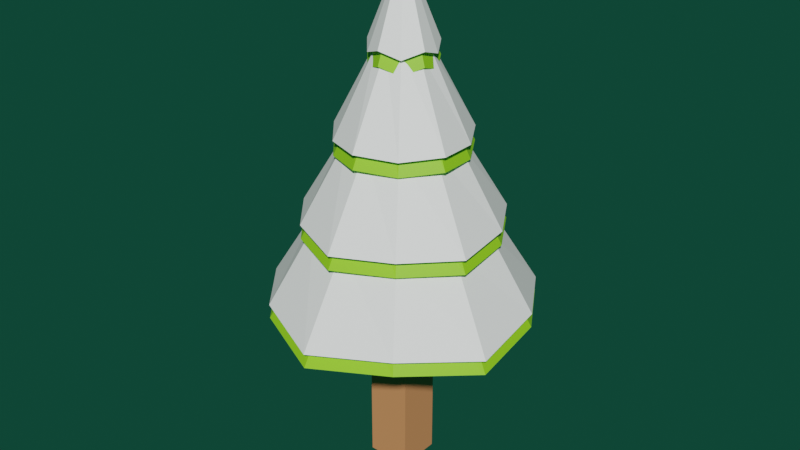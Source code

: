 # Source: Tree_L_snow.blend  (saved by Blender 2.81.16; exported with 4.5.12 LTS)
import bpy
from mathutils import Matrix  # noqa: F401  (used for matrix-valued properties, if any)

bpy.ops.wm.read_factory_settings(use_empty=True)
scene = bpy.context.scene
scene.name = 'Scene'

# ---- collections
col_collection = bpy.data.collections.new('Collection'); scene.collection.children.link(col_collection)

# ---- materials (node trees are filled in below, after node groups)
mat_material_001 = bpy.data.materials.new('Material.001')
mat_material_001.diffuse_color = (0.2961, 0.7084, 0.0185, 1.0)
mat_material_002 = bpy.data.materials.new('Material.002')
mat_material_002.diffuse_color = (1.0, 0.4036, 0.1666, 1.0)
mat_material_003 = bpy.data.materials.new('Material.003')
mat_material_000 = bpy.data.materials.new('Material.000')
mat_material_000.diffuse_color = (1.0, 1.0, 1.0, 1.0)

# ---- material node trees
mat_material_001.use_nodes = True; mat_material_001.node_tree.nodes.clear()
_N = mat_material_001.node_tree.nodes; _L = mat_material_001.node_tree.links
n0 = _N.new('ShaderNodeBsdfPrincipled'); n0.name = 'Principled BSDF'; n0.location = (-77, 300)
n0.distribution = 'GGX'
n0.subsurface_method = 'BURLEY'
n0.inputs[0].default_value = (0.2961, 0.7084, 0.0185, 1.0)
n0.inputs[3].default_value = 1.45
n0.inputs[27].default_value = (0.0, 0.0, 0.0, 1.0)
n0.inputs[28].default_value = 1.0
n1 = _N.new('ShaderNodeOutputMaterial'); n1.name = 'Material Output'; n1.location = (300, 300)
_L.new(n0.outputs[0], n1.inputs[0])
n1.is_active_output = True
mat_material_002.use_nodes = True; mat_material_002.node_tree.nodes.clear()
_N = mat_material_002.node_tree.nodes; _L = mat_material_002.node_tree.links
n0 = _N.new('ShaderNodeOutputMaterial'); n0.name = 'Material Output'; n0.location = (300, 300)
n1 = _N.new('ShaderNodeBsdfPrincipled'); n1.name = 'Principled BSDF'; n1.location = (10, 300)
n1.distribution = 'GGX'
n1.subsurface_method = 'BURLEY'
n1.inputs[0].default_value = (0.6724, 0.2747, 0.1144, 1.0)
n1.inputs[3].default_value = 1.45
n1.inputs[27].default_value = (0.0, 0.0, 0.0, 1.0)
n1.inputs[28].default_value = 1.0
_L.new(n1.outputs[0], n0.inputs[0])
n0.is_active_output = True
mat_material_003.use_nodes = True; mat_material_003.node_tree.nodes.clear()
_N = mat_material_003.node_tree.nodes; _L = mat_material_003.node_tree.links
n0 = _N.new('ShaderNodeOutputMaterial'); n0.name = 'Material Output'; n0.location = (300, 300)
n1 = _N.new('ShaderNodeBsdfPrincipled'); n1.name = 'Principled BSDF'; n1.location = (10, 300)
n1.distribution = 'GGX'
n1.subsurface_method = 'BURLEY'
n1.inputs[3].default_value = 1.45
n1.inputs[27].default_value = (0.0, 0.0, 0.0, 1.0)
n1.inputs[28].default_value = 1.0
_L.new(n1.outputs[0], n0.inputs[0])
n0.is_active_output = True
mat_material_000.use_nodes = True; mat_material_000.node_tree.nodes.clear()
_N = mat_material_000.node_tree.nodes; _L = mat_material_000.node_tree.links
n0 = _N.new('ShaderNodeBsdfPrincipled'); n0.name = 'Principled BSDF'; n0.location = (-77, 300)
n0.distribution = 'GGX'
n0.subsurface_method = 'BURLEY'
n0.inputs[0].default_value = (1.0, 1.0, 1.0, 1.0)
n0.inputs[3].default_value = 1.45
n0.inputs[27].default_value = (0.0, 0.0, 0.0, 1.0)
n0.inputs[28].default_value = 1.0
n1 = _N.new('ShaderNodeOutputMaterial'); n1.name = 'Material Output'; n1.location = (300, 300)
_L.new(n0.outputs[0], n1.inputs[0])
n1.is_active_output = True

# ---- world
world_world = bpy.data.worlds.new('World'); scene.world = world_world
world_world.use_nodes = True; world_world.node_tree.nodes.clear()
_N = world_world.node_tree.nodes; _L = world_world.node_tree.links
n0 = _N.new('ShaderNodeOutputWorld'); n0.name = 'World Output'; n0.location = (300, 300)
n1 = _N.new('ShaderNodeBackground'); n1.name = 'Background'; n1.location = (10, 300)
n1.inputs[0].default_value = (0.004705, 0.05087, 0.03159, 1.0)
_L.new(n1.outputs[0], n0.inputs[0])
n0.is_active_output = True
world_world.color = (0.05088, 0.05088, 0.05088)
world_world.use_sun_shadow = False
world_world.sun_shadow_jitter_overblur = 0.0

# ---- meshes
me_cylinder_001 = bpy.data.meshes.new('Cylinder.001')
me_cylinder_001.from_pydata([(-0.0009452, 2.95, 0.9065), (-0.0459, 0.07892, 3.029), (1.834, 2.524, 0.8619), (-0.0459, 0.07892, 3.029), (2.803, 0.9128, 0.9065), (-0.0459, 0.07892, 3.029), (2.967, -0.9641, 0.8619), (-0.0459, 0.07892, 3.029), (1.732, -2.384, 0.9065), (-0.0459, 0.07892, 3.029), (-3.162e-07, -3.12, 0.8619), (-0.0459, 0.07892, 3.029), (-1.734, -2.384, 0.9065), (-0.0459, 0.07892, 3.029), (-2.967, -0.9641, 0.8619), (-0.0459, 0.07892, 3.029), (-2.805, 0.9128, 0.9065), (-0.0459, 0.07892, 3.029), (-1.834, 2.524, 0.8619), (-0.0459, 0.07892, 3.029), (-0.02264, 1.513, 1.931), (0.894, 1.302, 1.945), (1.38, 0.4945, 1.931), (1.461, -0.4426, 1.945), (0.844, -1.154, 1.931), (-0.02295, -1.521, 1.945), (-0.8892, -1.154, 1.931), (-1.507, -0.4426, 1.945), (-1.425, 0.4945, 1.931), (-0.9399, 1.302, 1.945), (-0.03348, 0.7948, 2.443), (0.4241, 0.6902, 2.487), (0.6676, 0.2854, 2.443), (0.7074, -0.1818, 2.487), (0.3998, -0.5388, 2.443), (-0.03443, -0.7208, 2.487), (-0.4668, -0.5388, 2.443), (-0.7763, -0.1818, 2.487), (-0.7346, 0.2854, 2.443), (-0.4929, 0.6902, 2.487), (1.364, 1.913, 1.404), (2.092, 0.7037, 1.419), (2.214, -0.7034, 1.404), (1.288, -1.769, 1.419), (-0.01148, -2.32, 1.404), (-1.312, -1.769, 1.419), (-2.237, -0.7034, 1.404), (-2.115, 0.7037, 1.419), (-1.387, 1.913, 1.404), (-0.01179, 2.232, 1.419), (1.117, 1.572, 1.404), (1.814, 0.6128, 1.404), (1.814, -0.5733, 1.404), (1.117, -1.533, 1.404), (-0.01148, -1.899, 1.404), (-1.14, -1.533, 1.404), (-1.837, -0.5733, 1.404), (-1.837, 0.6128, 1.404), (-1.14, 1.572, 1.404), (-0.01148, 1.939, 1.404), (-0.02295, 1.216, 1.945), (0.6688, 0.9915, 1.945), (1.096, 0.4031, 1.945), (1.096, -0.3242, 1.945), (0.6688, -0.9126, 1.945), (-0.02295, -1.137, 1.945), (-0.7147, -0.9126, 1.945), (-1.142, -0.3242, 1.945), (-1.142, 0.4031, 1.945), (-0.7147, 0.9915, 1.945), (0.2863, 0.5006, 2.487), (0.4845, 0.2278, 2.487), (0.4845, -0.1094, 2.487), (0.2863, -0.3822, 2.487), (-0.03443, -0.4864, 2.487), (-0.3551, -0.3822, 2.487), (-0.5533, -0.1094, 2.487), (-0.5533, 0.2278, 2.487), (-0.3551, 0.5006, 2.487), (-0.03443, 0.6048, 2.487), (-0.4993, -0.4993, -0.2283), (-0.4993, -0.4993, 0.9797), (-0.4993, 0.4993, -0.2283), (-0.4993, 0.4993, 0.9797), (0.4993, -0.4993, -0.2283), (0.4993, -0.4993, 0.9797), (0.4993, 0.4993, -0.2283), (0.4993, 0.4993, 0.9797), (-0.0009452, 2.95, 0.9977), (-0.0459, 0.07892, 3.12), (1.834, 2.524, 0.9531), (-0.0459, 0.07892, 3.12), (2.803, 0.9128, 0.9977), (-0.0459, 0.07892, 3.12), (2.967, -0.9641, 0.9531), (-0.0459, 0.07892, 3.12), (1.732, -2.384, 0.9977), (-0.0459, 0.07892, 3.12), (-3.162e-07, -3.12, 0.9531), (-0.0459, 0.07892, 3.12), (-1.734, -2.384, 0.9977), (-0.0459, 0.07892, 3.12), (-2.967, -0.9641, 0.9531), (-0.0459, 0.07892, 3.12), (-2.805, 0.9128, 0.9977), (-0.0459, 0.07892, 3.12), (-1.834, 2.524, 0.9531), (-0.0459, 0.07892, 3.12), (-0.02264, 1.513, 2.022), (0.894, 1.302, 2.037), (1.38, 0.4945, 2.022), (1.461, -0.4426, 2.037), (0.844, -1.154, 2.022), (-0.02295, -1.521, 2.037), (-0.8892, -1.154, 2.022), (-1.507, -0.4426, 2.037), (-1.425, 0.4945, 2.022), (-0.9399, 1.302, 2.037), (-0.03348, 0.7948, 2.534), (0.4241, 0.6902, 2.578), (0.6676, 0.2854, 2.534), (0.7074, -0.1818, 2.578), (0.3998, -0.5388, 2.534), (-0.03443, -0.7208, 2.578), (-0.4668, -0.5388, 2.534), (-0.7763, -0.1818, 2.578), (-0.7346, 0.2854, 2.534), (-0.4929, 0.6902, 2.578), (1.364, 1.913, 1.495), (2.092, 0.7037, 1.51), (2.214, -0.7034, 1.495), (1.288, -1.769, 1.51), (-0.01148, -2.32, 1.495), (-1.312, -1.769, 1.51), (-2.237, -0.7034, 1.495), (-2.115, 0.7037, 1.51), (-1.387, 1.913, 1.495), (-0.01179, 2.232, 1.51), (1.117, 1.572, 1.495), (1.814, 0.6128, 1.495), (1.814, -0.5733, 1.495), (1.117, -1.533, 1.495), (-0.01148, -1.899, 1.495), (-1.14, -1.533, 1.495), (-1.837, -0.5733, 1.495), (-1.837, 0.6128, 1.495), (-1.14, 1.572, 1.495), (-0.01148, 1.939, 1.495), (-0.02295, 1.216, 2.037), (0.6688, 0.9915, 2.037), (1.096, 0.4031, 2.037), (1.096, -0.3242, 2.037), (0.6688, -0.9126, 2.037), (-0.02295, -1.137, 2.037), (-0.7147, -0.9126, 2.037), (-1.142, -0.3242, 2.037), (-1.142, 0.4031, 2.037), (-0.7147, 0.9915, 2.037), (0.2863, 0.5006, 2.578), (0.4845, 0.2278, 2.578), (0.4845, -0.1094, 2.578), (0.2863, -0.3822, 2.578), (-0.03443, -0.4864, 2.578), (-0.3551, -0.3822, 2.578), (-0.5533, -0.1094, 2.578), (-0.5533, 0.2278, 2.578), (-0.3551, 0.5006, 2.578), (-0.03443, 0.6048, 2.578)], [], [(30, 1, 3, 31), (31, 3, 5, 32), (32, 5, 7, 33), (33, 7, 9, 34), (34, 9, 11, 35), (35, 11, 13, 36), (36, 13, 15, 37), (37, 15, 17, 38), (3, 1, 19, 17, 15, 13, 11, 9, 7, 5), (38, 17, 19, 39), (39, 19, 1, 30), (0, 2, 4, 6, 8, 10, 12, 14, 16, 18), (69, 29, 20, 60), (68, 28, 29, 69), (67, 27, 28, 68), (66, 26, 27, 67), (65, 25, 26, 66), (64, 24, 25, 65), (63, 23, 24, 64), (62, 22, 23, 63), (61, 21, 22, 62), (60, 20, 21, 61), (78, 39, 30, 79), (77, 38, 39, 78), (76, 37, 38, 77), (75, 36, 37, 76), (74, 35, 36, 75), (73, 34, 35, 74), (72, 33, 34, 73), (71, 32, 33, 72), (70, 31, 32, 71), (79, 30, 31, 70), (59, 49, 40, 50), (50, 40, 41, 51), (51, 41, 42, 52), (52, 42, 43, 53), (53, 43, 44, 54), (54, 44, 45, 55), (55, 45, 46, 56), (56, 46, 47, 57), (57, 47, 48, 58), (58, 48, 49, 59), (18, 58, 59, 0), (16, 57, 58, 18), (14, 56, 57, 16), (12, 55, 56, 14), (10, 54, 55, 12), (8, 53, 54, 10), (6, 52, 53, 8), (4, 51, 52, 6), (2, 50, 51, 4), (0, 59, 50, 2), (49, 60, 61, 40), (40, 61, 62, 41), (41, 62, 63, 42), (42, 63, 64, 43), (43, 64, 65, 44), (44, 65, 66, 45), (45, 66, 67, 46), (46, 67, 68, 47), (47, 68, 69, 48), (48, 69, 60, 49), (20, 79, 70, 21), (21, 70, 71, 22), (22, 71, 72, 23), (23, 72, 73, 24), (24, 73, 74, 25), (25, 74, 75, 26), (26, 75, 76, 27), (27, 76, 77, 28), (28, 77, 78, 29), (29, 78, 79, 20), (80, 81, 83, 82), (82, 83, 87, 86), (86, 87, 85, 84), (84, 85, 81, 80), (82, 86, 84, 80), (87, 83, 81, 85), (118, 89, 91, 119), (119, 91, 93, 120), (120, 93, 95, 121), (121, 95, 97, 122), (122, 97, 99, 123), (123, 99, 101, 124), (124, 101, 103, 125), (125, 103, 105, 126), (91, 89, 107, 105, 103, 101, 99, 97, 95, 93), (126, 105, 107, 127), (127, 107, 89, 118), (88, 90, 92, 94, 96, 98, 100, 102, 104, 106), (157, 117, 108, 148), (156, 116, 117, 157), (155, 115, 116, 156), (154, 114, 115, 155), (153, 113, 114, 154), (152, 112, 113, 153), (151, 111, 112, 152), (150, 110, 111, 151), (149, 109, 110, 150), (148, 108, 109, 149), (166, 127, 118, 167), (165, 126, 127, 166), (164, 125, 126, 165), (163, 124, 125, 164), (162, 123, 124, 163), (161, 122, 123, 162), (160, 121, 122, 161), (159, 120, 121, 160), (158, 119, 120, 159), (167, 118, 119, 158), (147, 137, 128, 138), (138, 128, 129, 139), (139, 129, 130, 140), (140, 130, 131, 141), (141, 131, 132, 142), (142, 132, 133, 143), (143, 133, 134, 144), (144, 134, 135, 145), (145, 135, 136, 146), (146, 136, 137, 147), (106, 146, 147, 88), (104, 145, 146, 106), (102, 144, 145, 104), (100, 143, 144, 102), (98, 142, 143, 100), (96, 141, 142, 98), (94, 140, 141, 96), (92, 139, 140, 94), (90, 138, 139, 92), (88, 147, 138, 90), (137, 148, 149, 128), (128, 149, 150, 129), (129, 150, 151, 130), (130, 151, 152, 131), (131, 152, 153, 132), (132, 153, 154, 133), (133, 154, 155, 134), (134, 155, 156, 135), (135, 156, 157, 136), (136, 157, 148, 137), (108, 167, 158, 109), (109, 158, 159, 110), (110, 159, 160, 111), (111, 160, 161, 112), (112, 161, 162, 113), (113, 162, 163, 114), (114, 163, 164, 115), (115, 164, 165, 116), (116, 165, 166, 117), (117, 166, 167, 108)])
me_cylinder_001.polygons.foreach_set('material_index', [0, 0, 0, 0, 0, 0, 0, 0, 0, 0, 0, 0, 0, 0, 0, 0, 0, 0, 0, 0, 0, 0, 0, 0, 0, 0, 0, 0, 0, 0, 0, 0, 0, 0, 0, 0, 0, 0, 0, 0, 0, 0, 0, 0, 0, 0, 0, 0, 0, 0, 0, 0, 0, 0, 0, 0, 0, 0, 0, 0, 0, 0, 0, 0, 0, 0, 0, 0, 0, 0, 0, 0, 1, 1, 1, 1, 1, 1, 3, 3, 3, 3, 3, 3, 3, 3, 3, 3, 3, 3, 3, 3, 3, 3, 3, 3, 3, 3, 3, 3, 3, 3, 3, 3, 3, 3, 3, 3, 3, 3, 3, 3, 3, 3, 3, 3, 3, 3, 3, 3, 3, 3, 3, 3, 3, 3, 3, 3, 3, 3, 3, 3, 3, 3, 3, 3, 3, 3, 3, 3, 3, 3, 3, 3, 3, 3, 3, 3, 3, 3])
_uv = me_cylinder_001.uv_layers.new(name='UVMap')
_uv.uv.foreach_set('vector', [1.0, 0.875, 1.0, 1.0, 0.9, 1.0, 0.9, 0.875, 0.9, 0.875, 0.9, 1.0, 0.8, 1.0, 0.8, 0.875, 0.8, 0.875, 0.8, 1.0, 0.7, 1.0, 0.7, 0.875, 0.7, 0.875, 0.7, 1.0, 0.6, 1.0, 0.6, 0.875, 0.6, 0.875, 0.6, 1.0, 0.5, 1.0, 0.5, 0.875, 0.5, 0.875, 0.5, 1.0, 0.4, 1.0, 0.4, 0.875, 0.4, 0.875, 0.4, 1.0, 0.3, 1.0, 0.3, 0.875, 0.3, 0.875, 0.3, 1.0, 0.2, 1.0, 0.2, 0.875, 0.3911, 0.4442, 0.25, 0.49, 0.1089, 0.4442, 0.02175, 0.3242, 0.02175, 0.1758, 0.1089, 0.05584, 0.25, 0.01, 0.3911, 0.05584, 0.4783, 0.1758, 0.4783, 0.3242, 0.2, 0.875, 0.2, 1.0, 0.1, 1.0, 0.1, 0.875, 0.1, 0.875, 0.1, 1.0, -7.451e-08, 1.0, -7.451e-08, 0.875, 0.75, 0.49, 0.8911, 0.4442, 0.9783, 0.3242, 0.9783, 0.1758, 0.8911, 0.05584, 0.75, 0.01, 0.6089, 0.05584, 0.5217, 0.1758, 0.5217, 0.3242, 0.6089, 0.4442, 0.1, 0.75, 0.1, 0.75, -7.451e-08, 0.75, -7.451e-08, 0.75, 0.2, 0.75, 0.2, 0.75, 0.1, 0.75, 0.1, 0.75, 0.3, 0.75, 0.3, 0.75, 0.2, 0.75, 0.2, 0.75, 0.4, 0.75, 0.4, 0.75, 0.3, 0.75, 0.3, 0.75, 0.5, 0.75, 0.5, 0.75, 0.4, 0.75, 0.4, 0.75, 0.6, 0.75, 0.6, 0.75, 0.5, 0.75, 0.5, 0.75, 0.7, 0.75, 0.7, 0.75, 0.6, 0.75, 0.6, 0.75, 0.8, 0.75, 0.8, 0.75, 0.7, 0.75, 0.7, 0.75, 0.9, 0.75, 0.9, 0.75, 0.8, 0.75, 0.8, 0.75, 1.0, 0.75, 1.0, 0.75, 0.9, 0.75, 0.9, 0.75, 0.1, 0.875, 0.1, 0.875, -7.451e-08, 0.875, -7.451e-08, 0.875, 0.2, 0.875, 0.2, 0.875, 0.1, 0.875, 0.1, 0.875, 0.3, 0.875, 0.3, 0.875, 0.2, 0.875, 0.2, 0.875, 0.4, 0.875, 0.4, 0.875, 0.3, 0.875, 0.3, 0.875, 0.5, 0.875, 0.5, 0.875, 0.4, 0.875, 0.4, 0.875, 0.6, 0.875, 0.6, 0.875, 0.5, 0.875, 0.5, 0.875, 0.7, 0.875, 0.7, 0.875, 0.6, 0.875, 0.6, 0.875, 0.8, 0.875, 0.8, 0.875, 0.7, 0.875, 0.7, 0.875, 0.9, 0.875, 0.9, 0.875, 0.8, 0.875, 0.8, 0.875, 1.0, 0.875, 1.0, 0.875, 0.9, 0.875, 0.9, 0.875, 1.0, 0.625, 1.0, 0.625, 0.9, 0.625, 0.9, 0.625, 0.9, 0.625, 0.9, 0.625, 0.8, 0.625, 0.8, 0.625, 0.8, 0.625, 0.8, 0.625, 0.7, 0.625, 0.7, 0.625, 0.7, 0.625, 0.7, 0.625, 0.6, 0.625, 0.6, 0.625, 0.6, 0.625, 0.6, 0.625, 0.5, 0.625, 0.5, 0.625, 0.5, 0.625, 0.5, 0.625, 0.4, 0.625, 0.4, 0.625, 0.4, 0.625, 0.4, 0.625, 0.3, 0.625, 0.3, 0.625, 0.3, 0.625, 0.3, 0.625, 0.2, 0.625, 0.2, 0.625, 0.2, 0.625, 0.2, 0.625, 0.1, 0.625, 0.1, 0.625, 0.1, 0.625, 0.1, 0.625, -7.451e-08, 0.625, -7.451e-08, 0.625, 0.1, 0.5, 0.1, 0.625, -7.451e-08, 0.625, -7.451e-08, 0.5, 0.2, 0.5, 0.2, 0.625, 0.1, 0.625, 0.1, 0.5, 0.3, 0.5, 0.3, 0.625, 0.2, 0.625, 0.2, 0.5, 0.4, 0.5, 0.4, 0.625, 0.3, 0.625, 0.3, 0.5, 0.5, 0.5, 0.5, 0.625, 0.4, 0.625, 0.4, 0.5, 0.6, 0.5, 0.6, 0.625, 0.5, 0.625, 0.5, 0.5, 0.7, 0.5, 0.7, 0.625, 0.6, 0.625, 0.6, 0.5, 0.8, 0.5, 0.8, 0.625, 0.7, 0.625, 0.7, 0.5, 0.9, 0.5, 0.9, 0.625, 0.8, 0.625, 0.8, 0.5, 1.0, 0.5, 1.0, 0.625, 0.9, 0.625, 0.9, 0.5, 1.0, 0.625, 1.0, 0.75, 0.9, 0.75, 0.9, 0.625, 0.9, 0.625, 0.9, 0.75, 0.8, 0.75, 0.8, 0.625, 0.8, 0.625, 0.8, 0.75, 0.7, 0.75, 0.7, 0.625, 0.7, 0.625, 0.7, 0.75, 0.6, 0.75, 0.6, 0.625, 0.6, 0.625, 0.6, 0.75, 0.5, 0.75, 0.5, 0.625, 0.5, 0.625, 0.5, 0.75, 0.4, 0.75, 0.4, 0.625, 0.4, 0.625, 0.4, 0.75, 0.3, 0.75, 0.3, 0.625, 0.3, 0.625, 0.3, 0.75, 0.2, 0.75, 0.2, 0.625, 0.2, 0.625, 0.2, 0.75, 0.1, 0.75, 0.1, 0.625, 0.1, 0.625, 0.1, 0.75, -7.451e-08, 0.75, -7.451e-08, 0.625, 1.0, 0.75, 1.0, 0.875, 0.9, 0.875, 0.9, 0.75, 0.9, 0.75, 0.9, 0.875, 0.8, 0.875, 0.8, 0.75, 0.8, 0.75, 0.8, 0.875, 0.7, 0.875, 0.7, 0.75, 0.7, 0.75, 0.7, 0.875, 0.6, 0.875, 0.6, 0.75, 0.6, 0.75, 0.6, 0.875, 0.5, 0.875, 0.5, 0.75, 0.5, 0.75, 0.5, 0.875, 0.4, 0.875, 0.4, 0.75, 0.4, 0.75, 0.4, 0.875, 0.3, 0.875, 0.3, 0.75, 0.3, 0.75, 0.3, 0.875, 0.2, 0.875, 0.2, 0.75, 0.2, 0.75, 0.2, 0.875, 0.1, 0.875, 0.1, 0.75, 0.1, 0.75, 0.1, 0.875, -7.451e-08, 0.875, -7.451e-08, 0.75, 0.375, 0.0, 0.625, 0.0, 0.625, 0.25, 0.375, 0.25, 0.375, 0.25, 0.625, 0.25, 0.625, 0.5, 0.375, 0.5, 0.375, 0.5, 0.625, 0.5, 0.625, 0.75, 0.375, 0.75, 0.375, 0.75, 0.625, 0.75, 0.625, 1.0, 0.375, 1.0, 0.125, 0.5, 0.375, 0.5, 0.375, 0.75, 0.125, 0.75, 0.625, 0.5, 0.875, 0.5, 0.875, 0.75, 0.625, 0.75, 1.0, 0.875, 1.0, 1.0, 0.9, 1.0, 0.9, 0.875, 0.9, 0.875, 0.9, 1.0, 0.8, 1.0, 0.8, 0.875, 0.8, 0.875, 0.8, 1.0, 0.7, 1.0, 0.7, 0.875, 0.7, 0.875, 0.7, 1.0, 0.6, 1.0, 0.6, 0.875, 0.6, 0.875, 0.6, 1.0, 0.5, 1.0, 0.5, 0.875, 0.5, 0.875, 0.5, 1.0, 0.4, 1.0, 0.4, 0.875, 0.4, 0.875, 0.4, 1.0, 0.3, 1.0, 0.3, 0.875, 0.3, 0.875, 0.3, 1.0, 0.2, 1.0, 0.2, 0.875, 0.3911, 0.4442, 0.25, 0.49, 0.1089, 0.4442, 0.02175, 0.3242, 0.02175, 0.1758, 0.1089, 0.05584, 0.25, 0.01, 0.3911, 0.05584, 0.4783, 0.1758, 0.4783, 0.3242, 0.2, 0.875, 0.2, 1.0, 0.1, 1.0, 0.1, 0.875, 0.1, 0.875, 0.1, 1.0, -7.451e-08, 1.0, -7.451e-08, 0.875, 0.75, 0.49, 0.8911, 0.4442, 0.9783, 0.3242, 0.9783, 0.1758, 0.8911, 0.05584, 0.75, 0.01, 0.6089, 0.05584, 0.5217, 0.1758, 0.5217, 0.3242, 0.6089, 0.4442, 0.1, 0.75, 0.1, 0.75, -7.451e-08, 0.75, -7.451e-08, 0.75, 0.2, 0.75, 0.2, 0.75, 0.1, 0.75, 0.1, 0.75, 0.3, 0.75, 0.3, 0.75, 0.2, 0.75, 0.2, 0.75, 0.4, 0.75, 0.4, 0.75, 0.3, 0.75, 0.3, 0.75, 0.5, 0.75, 0.5, 0.75, 0.4, 0.75, 0.4, 0.75, 0.6, 0.75, 0.6, 0.75, 0.5, 0.75, 0.5, 0.75, 0.7, 0.75, 0.7, 0.75, 0.6, 0.75, 0.6, 0.75, 0.8, 0.75, 0.8, 0.75, 0.7, 0.75, 0.7, 0.75, 0.9, 0.75, 0.9, 0.75, 0.8, 0.75, 0.8, 0.75, 1.0, 0.75, 1.0, 0.75, 0.9, 0.75, 0.9, 0.75, 0.1, 0.875, 0.1, 0.875, -7.451e-08, 0.875, -7.451e-08, 0.875, 0.2, 0.875, 0.2, 0.875, 0.1, 0.875, 0.1, 0.875, 0.3, 0.875, 0.3, 0.875, 0.2, 0.875, 0.2, 0.875, 0.4, 0.875, 0.4, 0.875, 0.3, 0.875, 0.3, 0.875, 0.5, 0.875, 0.5, 0.875, 0.4, 0.875, 0.4, 0.875, 0.6, 0.875, 0.6, 0.875, 0.5, 0.875, 0.5, 0.875, 0.7, 0.875, 0.7, 0.875, 0.6, 0.875, 0.6, 0.875, 0.8, 0.875, 0.8, 0.875, 0.7, 0.875, 0.7, 0.875, 0.9, 0.875, 0.9, 0.875, 0.8, 0.875, 0.8, 0.875, 1.0, 0.875, 1.0, 0.875, 0.9, 0.875, 0.9, 0.875, 1.0, 0.625, 1.0, 0.625, 0.9, 0.625, 0.9, 0.625, 0.9, 0.625, 0.9, 0.625, 0.8, 0.625, 0.8, 0.625, 0.8, 0.625, 0.8, 0.625, 0.7, 0.625, 0.7, 0.625, 0.7, 0.625, 0.7, 0.625, 0.6, 0.625, 0.6, 0.625, 0.6, 0.625, 0.6, 0.625, 0.5, 0.625, 0.5, 0.625, 0.5, 0.625, 0.5, 0.625, 0.4, 0.625, 0.4, 0.625, 0.4, 0.625, 0.4, 0.625, 0.3, 0.625, 0.3, 0.625, 0.3, 0.625, 0.3, 0.625, 0.2, 0.625, 0.2, 0.625, 0.2, 0.625, 0.2, 0.625, 0.1, 0.625, 0.1, 0.625, 0.1, 0.625, 0.1, 0.625, -7.451e-08, 0.625, -7.451e-08, 0.625, 0.1, 0.5, 0.1, 0.625, -7.451e-08, 0.625, -7.451e-08, 0.5, 0.2, 0.5, 0.2, 0.625, 0.1, 0.625, 0.1, 0.5, 0.3, 0.5, 0.3, 0.625, 0.2, 0.625, 0.2, 0.5, 0.4, 0.5, 0.4, 0.625, 0.3, 0.625, 0.3, 0.5, 0.5, 0.5, 0.5, 0.625, 0.4, 0.625, 0.4, 0.5, 0.6, 0.5, 0.6, 0.625, 0.5, 0.625, 0.5, 0.5, 0.7, 0.5, 0.7, 0.625, 0.6, 0.625, 0.6, 0.5, 0.8, 0.5, 0.8, 0.625, 0.7, 0.625, 0.7, 0.5, 0.9, 0.5, 0.9, 0.625, 0.8, 0.625, 0.8, 0.5, 1.0, 0.5, 1.0, 0.625, 0.9, 0.625, 0.9, 0.5, 1.0, 0.625, 1.0, 0.75, 0.9, 0.75, 0.9, 0.625, 0.9, 0.625, 0.9, 0.75, 0.8, 0.75, 0.8, 0.625, 0.8, 0.625, 0.8, 0.75, 0.7, 0.75, 0.7, 0.625, 0.7, 0.625, 0.7, 0.75, 0.6, 0.75, 0.6, 0.625, 0.6, 0.625, 0.6, 0.75, 0.5, 0.75, 0.5, 0.625, 0.5, 0.625, 0.5, 0.75, 0.4, 0.75, 0.4, 0.625, 0.4, 0.625, 0.4, 0.75, 0.3, 0.75, 0.3, 0.625, 0.3, 0.625, 0.3, 0.75, 0.2, 0.75, 0.2, 0.625, 0.2, 0.625, 0.2, 0.75, 0.1, 0.75, 0.1, 0.625, 0.1, 0.625, 0.1, 0.75, -7.451e-08, 0.75, -7.451e-08, 0.625, 1.0, 0.75, 1.0, 0.875, 0.9, 0.875, 0.9, 0.75, 0.9, 0.75, 0.9, 0.875, 0.8, 0.875, 0.8, 0.75, 0.8, 0.75, 0.8, 0.875, 0.7, 0.875, 0.7, 0.75, 0.7, 0.75, 0.7, 0.875, 0.6, 0.875, 0.6, 0.75, 0.6, 0.75, 0.6, 0.875, 0.5, 0.875, 0.5, 0.75, 0.5, 0.75, 0.5, 0.875, 0.4, 0.875, 0.4, 0.75, 0.4, 0.75, 0.4, 0.875, 0.3, 0.875, 0.3, 0.75, 0.3, 0.75, 0.3, 0.875, 0.2, 0.875, 0.2, 0.75, 0.2, 0.75, 0.2, 0.875, 0.1, 0.875, 0.1, 0.75, 0.1, 0.75, 0.1, 0.875, -7.451e-08, 0.875, -7.451e-08, 0.75])
me_cylinder_001.materials.append(mat_material_001)
me_cylinder_001.materials.append(mat_material_002)
me_cylinder_001.materials.append(mat_material_003)
me_cylinder_001.materials.append(mat_material_000)
me_cylinder_001.use_remesh_fix_poles = True
me_cylinder_001.use_remesh_preserve_attributes = False
me_cylinder_001.use_mirror_vertex_groups = False
me_cylinder_001.update()

# ---- objects
ob_cylinder = bpy.data.objects.new('Cylinder', me_cylinder_001)

# ---- transforms, parenting, visibility, modifiers, constraints
ob_cylinder.location = (0.0, 0.0, -4.768e-07)
ob_cylinder.scale = (0.8727, 0.8727, 3.091)
ob_cylinder.lineart.crease_threshold = 0.0

# ---- collection membership
col_collection.objects.link(ob_cylinder)

# ---- scene / render settings (as saved in the file)
scene.frame_start = 1; scene.frame_end = 250; scene.frame_set(11)
scene.render.engine = 'CYCLES'
scene.render.image_settings.color_mode = 'BW'
scene.cycles.use_denoising = False
scene.cycles.samples = 128
scene.cycles.sampling_pattern = 'TABULATED_SOBOL'
scene.cycles.use_adaptive_sampling = False
scene.cycles.use_light_tree = False
scene.view_settings.view_transform = 'Filmic'
bpy.context.view_layer.update()

# ---- added for rendering (the .blend has no active camera and no usable light): camera, sun
cam_auto = bpy.data.cameras.new('AutoCamera')
cam_auto.lens = 50.0
cam_auto.sensor_width = 36.0
cam_auto.clip_end = 1000.0
ob_auto_camera = bpy.data.objects.new('AutoCamera', cam_auto)
scene.collection.objects.link(ob_auto_camera)
ob_auto_camera.location = (11.7762, -14.2054, 13.8899)
ob_auto_camera.rotation_euler = (1.09748, -7.21219e-08, 0.694738)
scene.camera = ob_auto_camera
light_auto_sun = bpy.data.lights.new('AutoSun', 'SUN')
light_auto_sun.energy = 3.0
light_auto_sun.angle = 0.0523599
ob_auto_sun = bpy.data.objects.new('AutoSun', light_auto_sun)
scene.collection.objects.link(ob_auto_sun)
ob_auto_sun.rotation_euler = (0.872665, 0.174533, 0.523599)
bpy.context.view_layer.update()
